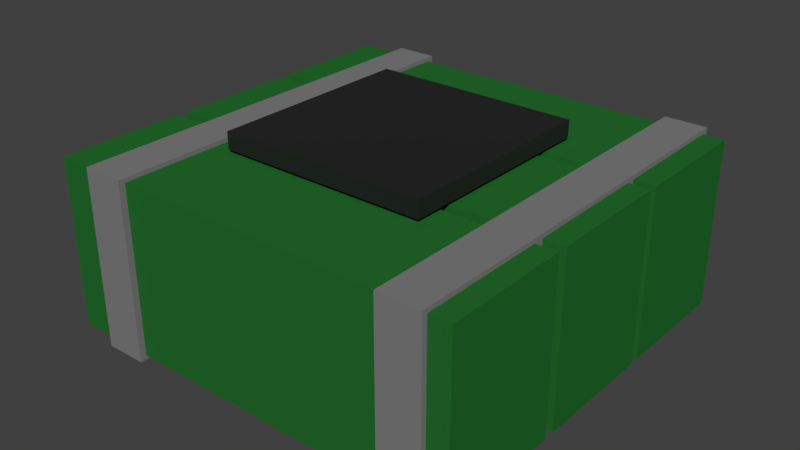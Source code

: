 # Source: HEGrenade.blend  (saved by Blender 2.82.7; exported with 4.5.12 LTS)
import bpy
from mathutils import Matrix  # noqa: F401  (used for matrix-valued properties, if any)

bpy.ops.wm.read_factory_settings(use_empty=True)
scene = bpy.context.scene
scene.name = 'Scene'

# ---- materials (node trees are filled in below, after node groups)
mat_grenadegreen = bpy.data.materials.new('GrenadeGreen')
mat_grenadegreen.alpha_threshold = 0.0
mat_grenadegreen.roughness = 0.5
mat_grenadeyellow = bpy.data.materials.new('GrenadeYellow')
mat_grenadeyellow.alpha_threshold = 0.0
mat_grenadeyellow.roughness = 0.5
mat_graymetal = bpy.data.materials.new('GrayMetal')
mat_graymetal.alpha_threshold = 0.0
mat_graymetal.diffuse_color = (0.2079, 0.2079, 0.2079, 1.0)
mat_graymetal.roughness = 0.5
mat_metalblack = bpy.data.materials.new('MetalBlack')
mat_metalblack.diffuse_color = (0.0352, 0.02929, 0.02929, 1.0)

# ---- material node trees
mat_grenadegreen.use_nodes = True; mat_grenadegreen.node_tree.nodes.clear()
_N = mat_grenadegreen.node_tree.nodes; _L = mat_grenadegreen.node_tree.links
n0 = _N.new('ShaderNodeOutputMaterial'); n0.name = 'Material Output'; n0.location = (300, 300)
n1 = _N.new('ShaderNodeBsdfDiffuse'); n1.name = 'Diffuse BSDF'; n1.location = (10, 300)
n1.inputs[0].default_value = (0.01787, 0.1523, 0.02579, 1.0)
_L.new(n1.outputs[0], n0.inputs[0])
n0.is_active_output = True
mat_grenadeyellow.use_nodes = True; mat_grenadeyellow.node_tree.nodes.clear()
_N = mat_grenadeyellow.node_tree.nodes; _L = mat_grenadeyellow.node_tree.links
n0 = _N.new('ShaderNodeOutputMaterial'); n0.name = 'Material Output'; n0.location = (300, 300)
n1 = _N.new('ShaderNodeBsdfDiffuse'); n1.name = 'Diffuse BSDF'; n1.location = (10, 300)
n1.inputs[0].default_value = (0.6508, 0.8, 0.02058, 1.0)
_L.new(n1.outputs[0], n0.inputs[0])
n0.is_active_output = True
mat_metalblack.use_nodes = True; mat_metalblack.node_tree.nodes.clear()
_N = mat_metalblack.node_tree.nodes; _L = mat_metalblack.node_tree.links
n0 = _N.new('ShaderNodeOutputMaterial'); n0.name = 'Material Output'; n0.location = (300, 300)
n1 = _N.new('ShaderNodeBsdfPrincipled'); n1.name = 'Principled BSDF'; n1.location = (10, 300)
n1.distribution = 'GGX'
n1.subsurface_method = 'BURLEY'
n1.inputs[0].default_value = (0.01341, 0.01341, 0.01341, 1.0)
n1.inputs[3].default_value = 1.45
n1.inputs[27].default_value = (0.0, 0.0, 0.0, 1.0)
n1.inputs[28].default_value = 1.0
_L.new(n1.outputs[0], n0.inputs[0])
n0.is_active_output = True

# ---- world
world_world = bpy.data.worlds.new('World'); scene.world = world_world
world_world.color = (0.05088, 0.05088, 0.05088)
world_world.use_sun_shadow = False
world_world.sun_shadow_jitter_overblur = 0.0
world_world.cycles.sampling_method = 'MANUAL'

# ---- meshes
me_mesh = bpy.data.meshes.new('Mesh')
me_mesh.from_pydata([(-0.125, -0.05, 0.0375), (-0.125, 0.05, 0.0375), (-0.125, -0.05, -0.0375), (-0.125, 0.05, -0.0375), (0.125, -0.05, 0.0375), (0.125, 0.05, 0.0375), (0.125, -0.05, -0.0375), (0.125, 0.05, -0.0375), (-0.125, -0.05, -0.0425), (-0.125, 0.05, -0.0425), (-0.125, -0.05, -0.1175), (-0.125, 0.05, -0.1175), (0.125, -0.05, -0.0425), (0.125, 0.05, -0.0425), (0.125, -0.05, -0.1175), (0.125, 0.05, -0.1175), (-0.125, -0.05, 0.1187), (-0.125, 0.05, 0.1187), (-0.125, -0.05, 0.04375), (-0.125, 0.05, 0.04375), (0.125, -0.05, 0.1187), (0.125, 0.05, 0.1187), (0.125, -0.05, 0.04375), (0.125, 0.05, 0.04375), (-0.1, -0.0525, 0.1225), (-0.1, 0.0525, 0.1225), (-0.1, -0.0525, -0.1213), (-0.1, 0.0525, -0.1213), (-0.075, -0.0525, 0.1225), (-0.075, 0.0525, 0.1225), (-0.075, -0.0525, -0.1213), (-0.075, 0.0525, -0.1213), (0.0875, -0.0525, 0.1219), (0.0875, 0.0525, 0.1219), (0.0875, -0.0525, -0.1219), (0.0875, 0.0525, -0.1219), (0.1125, -0.0525, 0.1219), (0.1125, 0.0525, 0.1219), (0.1125, -0.0525, -0.1219), (0.1125, 0.0525, -0.1219), (-0.0625, 0.0525, 0.0625), (-0.0625, 0.0625, 0.0625), (-0.0625, 0.0525, -0.0625), (-0.0625, 0.0625, -0.0625), (0.0625, 0.0525, 0.0625), (0.0625, 0.0625, 0.0625), (0.0625, 0.0525, -0.0625), (0.0625, 0.0625, -0.0625)], [], [(0, 1, 3, 2), (2, 3, 7, 6), (6, 7, 5, 4), (4, 5, 1, 0), (2, 6, 4, 0), (7, 3, 1, 5), (8, 9, 11, 10), (10, 11, 15, 14), (14, 15, 13, 12), (12, 13, 9, 8), (10, 14, 12, 8), (15, 11, 9, 13), (16, 17, 19, 18), (18, 19, 23, 22), (22, 23, 21, 20), (20, 21, 17, 16), (18, 22, 20, 16), (23, 19, 17, 21), (24, 25, 27, 26), (26, 27, 31, 30), (30, 31, 29, 28), (28, 29, 25, 24), (26, 30, 28, 24), (31, 27, 25, 29), (32, 33, 35, 34), (34, 35, 39, 38), (38, 39, 37, 36), (36, 37, 33, 32), (34, 38, 36, 32), (39, 35, 33, 37), (40, 41, 43, 42), (42, 43, 47, 46), (46, 47, 45, 44), (44, 45, 41, 40), (42, 46, 44, 40), (47, 43, 41, 45)])
me_mesh.polygons.foreach_set('material_index', [0, 0, 0, 0, 0, 0, 0, 0, 0, 0, 0, 0, 0, 0, 0, 0, 0, 0, 2, 2, 2, 2, 2, 2, 2, 2, 2, 2, 2, 2, 3, 3, 3, 3, 3, 3])
_uv = me_mesh.uv_layers.new(name='UVMap')
_uv.uv.foreach_set('vector', [0.375, 0.0, 0.625, 0.0, 0.625, 0.25, 0.375, 0.25, 0.375, 0.25, 0.625, 0.25, 0.625, 0.5, 0.375, 0.5, 0.375, 0.5, 0.625, 0.5, 0.625, 0.75, 0.375, 0.75, 0.375, 0.75, 0.625, 0.75, 0.625, 1.0, 0.375, 1.0, 0.125, 0.5, 0.375, 0.5, 0.375, 0.75, 0.125, 0.75, 0.625, 0.5, 0.875, 0.5, 0.875, 0.75, 0.625, 0.75, 0.375, 0.0, 0.625, 0.0, 0.625, 0.25, 0.375, 0.25, 0.375, 0.25, 0.625, 0.25, 0.625, 0.5, 0.375, 0.5, 0.375, 0.5, 0.625, 0.5, 0.625, 0.75, 0.375, 0.75, 0.375, 0.75, 0.625, 0.75, 0.625, 1.0, 0.375, 1.0, 0.125, 0.5, 0.375, 0.5, 0.375, 0.75, 0.125, 0.75, 0.625, 0.5, 0.875, 0.5, 0.875, 0.75, 0.625, 0.75, 0.375, 0.0, 0.625, 0.0, 0.625, 0.25, 0.375, 0.25, 0.375, 0.25, 0.625, 0.25, 0.625, 0.5, 0.375, 0.5, 0.375, 0.5, 0.625, 0.5, 0.625, 0.75, 0.375, 0.75, 0.375, 0.75, 0.625, 0.75, 0.625, 1.0, 0.375, 1.0, 0.125, 0.5, 0.375, 0.5, 0.375, 0.75, 0.125, 0.75, 0.625, 0.5, 0.875, 0.5, 0.875, 0.75, 0.625, 0.75, 0.375, 0.0, 0.625, 0.0, 0.625, 0.25, 0.375, 0.25, 0.375, 0.25, 0.625, 0.25, 0.625, 0.5, 0.375, 0.5, 0.375, 0.5, 0.625, 0.5, 0.625, 0.75, 0.375, 0.75, 0.375, 0.75, 0.625, 0.75, 0.625, 1.0, 0.375, 1.0, 0.125, 0.5, 0.375, 0.5, 0.375, 0.75, 0.125, 0.75, 0.625, 0.5, 0.875, 0.5, 0.875, 0.75, 0.625, 0.75, 0.375, 0.0, 0.625, 0.0, 0.625, 0.25, 0.375, 0.25, 0.375, 0.25, 0.625, 0.25, 0.625, 0.5, 0.375, 0.5, 0.375, 0.5, 0.625, 0.5, 0.625, 0.75, 0.375, 0.75, 0.375, 0.75, 0.625, 0.75, 0.625, 1.0, 0.375, 1.0, 0.125, 0.5, 0.375, 0.5, 0.375, 0.75, 0.125, 0.75, 0.625, 0.5, 0.875, 0.5, 0.875, 0.75, 0.625, 0.75, 0.375, 0.0, 0.625, 0.0, 0.625, 0.25, 0.375, 0.25, 0.375, 0.25, 0.625, 0.25, 0.625, 0.5, 0.375, 0.5, 0.375, 0.5, 0.625, 0.5, 0.625, 0.75, 0.375, 0.75, 0.375, 0.75, 0.625, 0.75, 0.625, 1.0, 0.375, 1.0, 0.125, 0.5, 0.375, 0.5, 0.375, 0.75, 0.125, 0.75, 0.625, 0.5, 0.875, 0.5, 0.875, 0.75, 0.625, 0.75])
me_mesh.materials.append(mat_grenadegreen)
me_mesh.materials.append(mat_grenadeyellow)
me_mesh.materials.append(mat_graymetal)
me_mesh.materials.append(mat_metalblack)
me_mesh.use_remesh_preserve_volume = False
me_mesh.use_remesh_preserve_attributes = False
me_mesh.use_mirror_vertex_groups = False
me_mesh.update()
arm_armature = bpy.data.armatures.new('Armature')  # bones are not reproduced

# ---- objects
ob_armature = bpy.data.objects.new('Armature', arm_armature)
ob_mesh = bpy.data.objects.new('Mesh', me_mesh)

# ---- transforms, parenting, visibility, modifiers, constraints
ob_armature.location = (0.0, 0.0, 0.0)
ob_armature.rotation_euler = (1.571, -0.0, 0.0)
ob_armature.show_in_front = True
ob_armature.lineart.crease_threshold = 0.0
ob_mesh.location = (0.0, 0.0, 0.0)
ob_mesh.rotation_euler = (1.571, -0.0, 0.0)
ob_mesh.lineart.crease_threshold = 0.0
_vg = ob_mesh.vertex_groups.new(name='Base')
_m = ob_mesh.modifiers.new('Armature', 'ARMATURE')
_m.object = ob_armature

# ---- collection membership
scene.collection.objects.link(ob_armature)
scene.collection.objects.link(ob_mesh)

# ---- scene / render settings (as saved in the file)
scene.frame_start = 1; scene.frame_end = 250; scene.frame_set(1)
scene.render.engine = 'CYCLES'
scene.render.resolution_percentage = 50
scene.render.dither_intensity = 0.0
scene.cycles.use_denoising = False
scene.cycles.samples = 128
scene.cycles.sampling_pattern = 'TABULATED_SOBOL'
scene.cycles.light_sampling_threshold = 0.0
scene.cycles.use_adaptive_sampling = False
scene.cycles.use_light_tree = False
scene.cycles.blur_glossy = 0.0
scene.cycles.sample_clamp_indirect = 0.0
scene.view_settings.view_transform = 'Standard'
bpy.context.view_layer.update()

# ---- added for rendering (the .blend has no active camera and no usable light): camera, sun
cam_auto = bpy.data.cameras.new('AutoCamera')
cam_auto.lens = 50.0
cam_auto.sensor_width = 36.0
cam_auto.clip_end = 1000.0
ob_auto_camera = bpy.data.objects.new('AutoCamera', cam_auto)
scene.collection.objects.link(ob_auto_camera)
ob_auto_camera.location = (0.340508, -0.408922, 0.277406)
ob_auto_camera.rotation_euler = (1.09748, -7.21219e-08, 0.694738)
scene.camera = ob_auto_camera
light_auto_sun = bpy.data.lights.new('AutoSun', 'SUN')
light_auto_sun.energy = 3.0
light_auto_sun.angle = 0.0523599
ob_auto_sun = bpy.data.objects.new('AutoSun', light_auto_sun)
scene.collection.objects.link(ob_auto_sun)
ob_auto_sun.rotation_euler = (0.872665, 0.174533, 0.523599)
bpy.context.view_layer.update()
